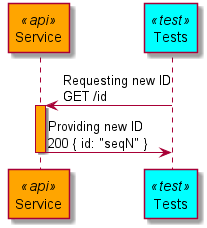

The diagram above was rendered by PlantUML. Its source (embedded in the PNG):
@startuml api_test_sync

skinparam participant {
    backgroundColor<<test>> Aqua
    backgroundColor<<api>> Orange
}

participant "Service" as S <<api>>
participant "Tests" as F <<test>>

F -> S: Requesting new ID\nGET /id
activate S #Orange

S -> F: Providing new ID\n200 { id: "seqN" }
deactivate S

@enduml